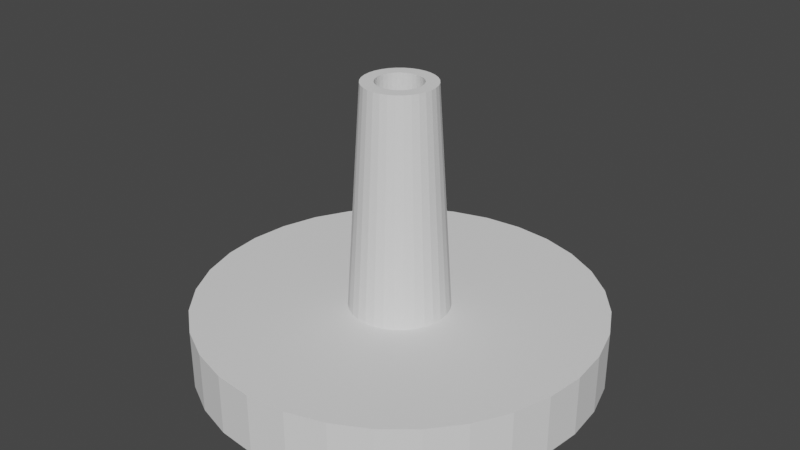 # Source: tope-soporte.blend  (saved by Blender 3.5.10; exported with 4.5.12 LTS)
import bpy
from mathutils import Matrix  # noqa: F401  (used for matrix-valued properties, if any)

bpy.ops.wm.read_factory_settings(use_empty=True)
scene = bpy.context.scene
scene.name = 'Scene'

# ---- collections
col_collection = bpy.data.collections.new('Collection'); scene.collection.children.link(col_collection)

# ---- world
world_world = bpy.data.worlds.new('World'); scene.world = world_world
world_world.use_nodes = True; world_world.node_tree.nodes.clear()
_N = world_world.node_tree.nodes; _L = world_world.node_tree.links
n0 = _N.new('ShaderNodeOutputWorld'); n0.name = 'World Output'; n0.location = (300, 300)
n1 = _N.new('ShaderNodeBackground'); n1.name = 'Background'; n1.location = (10, 300)
n1.inputs[0].default_value = (0.05088, 0.05088, 0.05088, 1.0)
_L.new(n1.outputs[0], n0.inputs[0])
n0.is_active_output = True
world_world.color = (0.05088, 0.05088, 0.05088)
world_world.use_sun_shadow = False
world_world.sun_shadow_jitter_overblur = 0.0

# ---- meshes
me_circle = bpy.data.meshes.new('Circle')
me_circle.from_pydata([(3.433e-07, 0.1541, 1.375), (0.03007, 0.1512, 1.375), (0.05899, 0.1424, 1.375), (0.08564, 0.1282, 1.375), (0.109, 0.109, 1.375), (0.1282, 0.08564, 1.375), (0.1424, 0.05899, 1.375), (0.1512, 0.03007, 1.375), (0.1541, -7.869e-09, 1.375), (0.1512, -0.03007, 1.375), (0.1424, -0.05899, 1.375), (0.1282, -0.08564, 1.375), (0.109, -0.109, 1.375), (0.08564, -0.1282, 1.375), (0.05899, -0.1424, 1.375), (0.03007, -0.1512, 1.375), (3.433e-07, -0.1541, 1.375), (-0.03007, -0.1512, 1.375), (-0.05899, -0.1424, 1.375), (-0.08564, -0.1282, 1.375), (-0.109, -0.109, 1.375), (-0.1282, -0.08564, 1.375), (-0.1424, -0.05899, 1.375), (-0.1512, -0.03007, 1.375), (-0.1541, -7.869e-09, 1.375), (-0.1512, 0.03007, 1.375), (-0.1424, 0.05899, 1.375), (-0.1282, 0.08564, 1.375), (-0.109, 0.109, 1.375), (-0.08564, 0.1282, 1.375), (-0.05899, 0.1424, 1.375), (-0.03007, 0.1512, 1.375), (-0.04704, 0.2365, 1.375), (-0.09227, 0.2228, 1.375), (-0.134, 0.2005, 1.375), (-0.1705, 0.1705, 1.375), (-0.2005, 0.134, 1.375), (-0.2228, 0.09227, 1.375), (-0.2365, 0.04704, 1.375), (-0.2411, -8.274e-09, 1.375), (-0.2365, -0.04704, 1.375), (-0.2228, -0.09227, 1.375), (-0.2005, -0.134, 1.375), (-0.1705, -0.1705, 1.375), (-0.134, -0.2005, 1.375), (-0.09227, -0.2228, 1.375), (-0.04704, -0.2365, 1.375), (3.447e-07, -0.2411, 1.375), (0.04704, -0.2365, 1.375), (0.09227, -0.2228, 1.375), (0.134, -0.2005, 1.375), (0.1705, -0.1705, 1.375), (0.2005, -0.134, 1.375), (0.2228, -0.09227, 1.375), (0.2365, -0.04704, 1.375), (0.2411, -8.274e-09, 1.375), (0.2365, 0.04704, 1.375), (0.2228, 0.09227, 1.375), (0.2005, 0.134, 1.375), (0.1705, 0.1705, 1.375), (0.134, 0.2005, 1.375), (0.09227, 0.2228, 1.375), (0.04704, 0.2365, 1.375), (3.447e-07, 0.2411, 1.375), (0.04228, 0.2125, -0.1431), (7.223e-08, 0.2167, -0.1431), (0.08293, 0.2002, -0.1431), (0.1204, 0.1802, -0.1431), (0.1532, 0.1532, -0.1431), (0.1802, 0.1204, -0.1431), (0.2002, 0.08293, -0.1431), (0.2125, 0.04228, -0.1431), (0.2167, -8.076e-09, -0.1431), (0.2125, -0.04228, -0.1431), (0.2002, -0.08293, -0.1431), (0.1802, -0.1204, -0.1431), (0.1532, -0.1532, -0.1431), (0.1204, -0.1802, -0.1431), (0.08293, -0.2002, -0.1431), (0.04228, -0.2125, -0.1431), (7.223e-08, -0.2167, -0.1431), (-0.04227, -0.2125, -0.1431), (-0.08293, -0.2002, -0.1431), (-0.1204, -0.1802, -0.1431), (-0.1532, -0.1532, -0.1431), (-0.1802, -0.1204, -0.1431), (-0.2002, -0.08293, -0.1431), (-0.2125, -0.04228, -0.1431), (-0.2167, -8.076e-09, -0.1431), (-0.2125, 0.04228, -0.1431), (-0.2002, 0.08293, -0.1431), (-0.1802, 0.1204, -0.1431), (-0.1532, 0.1532, -0.1431), (-0.1204, 0.1802, -0.1431), (-0.08293, 0.2002, -0.1431), (-0.04227, 0.2125, -0.1431), (-0.3325, 0.06613, -0.1431), (0.3132, -0.1297, -0.1431), (0.3325, -0.06613, -0.1431), (0.339, -8.646e-09, -0.1431), (0.3325, 0.06613, -0.1431), (0.3132, 0.1297, -0.1431), (0.2818, 0.1883, -0.1431), (-0.06613, 0.3325, -0.1431), (-0.06613, -0.3325, -0.1431), (0.1883, 0.2818, -0.1431), (-0.1883, 0.2818, -0.1431), (0.06613, -0.3325, -0.1431), (0.06613, 0.3325, -0.1431), (0.1297, -0.3132, -0.1431), (-0.3132, 0.1297, -0.1431), (0.2397, -0.2397, -0.1431), (-0.1297, 0.3132, -0.1431), (-0.2397, 0.2397, -0.1431), (-0.2818, 0.1883, -0.1431), (-0.339, -8.646e-09, -0.1431), (-0.3325, -0.06613, -0.1431), (-0.3132, -0.1297, -0.1431), (-0.2818, -0.1883, -0.1431), (-0.2397, -0.2397, -0.1431), (-0.1883, -0.2818, -0.1431), (-0.1297, -0.3132, -0.1431), (7.422e-08, -0.339, -0.1431), (0.1883, -0.2818, -0.1431), (0.2818, -0.1883, -0.1431), (0.2397, 0.2397, -0.1431), (0.1297, 0.3132, -0.1431), (7.422e-08, 0.339, -0.1431), (-1.351, 0.283, -0.1431), (1.252, -0.5066, -0.1431), (1.329, -0.2502, -0.1431), (1.356, 0.01637, -0.1431), (1.329, 0.283, -0.1431), (1.252, 0.5394, -0.1431), (1.125, 0.7756, -0.1431), (-0.2776, 1.357, -0.1431), (-0.2776, -1.324, -0.1431), (0.7483, 1.153, -0.1431), (-0.7702, 1.153, -0.1431), (0.2557, -1.324, -0.1431), (0.2557, 1.357, -0.1431), (0.5121, -1.246, -0.1431), (-1.274, 0.5394, -0.1431), (0.9554, -0.95, -0.1431), (-0.5339, 1.279, -0.1431), (-0.9773, 0.9827, -0.1431), (-1.147, 0.7756, -0.1431), (-1.378, 0.01637, -0.1431), (-1.351, -0.2502, -0.1431), (-1.274, -0.5066, -0.1431), (-1.147, -0.7429, -0.1431), (-0.9773, -0.95, -0.1431), (-0.7702, -1.12, -0.1431), (-0.5339, -1.246, -0.1431), (-0.01094, -1.35, -0.1431), (0.7483, -1.12, -0.1431), (1.125, -0.7429, -0.1431), (0.9554, 0.9827, -0.1431), (0.5121, 1.279, -0.1431), (-0.01094, 1.383, -0.1431), (-1.351, 0.283, -0.5526), (1.252, -0.5066, -0.5526), (1.329, -0.2502, -0.5526), (1.356, 0.01637, -0.5526), (1.329, 0.283, -0.5526), (1.252, 0.5394, -0.5526), (1.125, 0.7756, -0.5526), (-0.2776, 1.357, -0.5526), (-0.2776, -1.324, -0.5526), (0.7483, 1.153, -0.5526), (-0.7702, 1.153, -0.5526), (0.2557, -1.324, -0.5526), (0.2557, 1.357, -0.5526), (0.5121, -1.246, -0.5526), (-1.274, 0.5394, -0.5526), (0.9554, -0.95, -0.5526), (-0.5339, 1.279, -0.5526), (-0.9773, 0.9827, -0.5526), (-1.147, 0.7756, -0.5526), (-1.378, 0.01637, -0.5526), (-1.351, -0.2502, -0.5526), (-1.274, -0.5066, -0.5526), (-1.147, -0.7429, -0.5526), (-0.9773, -0.95, -0.5526), (-0.7702, -1.12, -0.5526), (-0.5339, -1.246, -0.5526), (-0.01094, -1.35, -0.5526), (0.7483, -1.12, -0.5526), (1.125, -0.7429, -0.5526), (0.9554, 0.9827, -0.5526), (0.5121, 1.279, -0.5526), (-0.01094, 1.383, -0.5526)], [], [(6, 57, 58, 5), (28, 35, 36, 27), (19, 44, 45, 18), (26, 37, 38, 25), (1, 62, 63, 0), (0, 63, 32, 31), (25, 38, 39, 24), (14, 49, 50, 13), (5, 58, 59, 4), (11, 52, 53, 10), (27, 36, 37, 26), (18, 45, 46, 17), (24, 39, 40, 23), (13, 50, 51, 12), (31, 32, 33, 30), (10, 53, 54, 9), (12, 51, 52, 11), (4, 59, 60, 3), (23, 40, 41, 22), (17, 46, 47, 16), (9, 54, 55, 8), (30, 33, 34, 29), (22, 41, 42, 21), (3, 60, 61, 2), (8, 55, 56, 7), (16, 47, 48, 15), (21, 42, 43, 20), (29, 34, 35, 28), (7, 56, 57, 6), (2, 61, 62, 1), (20, 43, 44, 19), (15, 48, 49, 14), (10, 9, 73, 74), (61, 60, 105, 126), (11, 10, 74, 75), (46, 45, 121, 104), (12, 11, 75, 76), (13, 12, 76, 77), (48, 47, 122, 107), (14, 13, 77, 78), (54, 53, 97, 98), (15, 14, 78, 79), (50, 49, 109, 123), (56, 55, 99, 100), (16, 15, 79, 80), (17, 16, 80, 81), (52, 51, 111, 124), (18, 17, 81, 82), (19, 18, 82, 83), (58, 57, 101, 102), (20, 19, 83, 84), (32, 63, 127, 103), (21, 20, 84, 85), (22, 21, 85, 86), (60, 59, 125, 105), (33, 32, 103, 112), (23, 22, 86, 87), (34, 33, 112, 106), (35, 34, 106, 113), (24, 23, 87, 88), (37, 36, 114, 110), (25, 24, 88, 89), (62, 61, 126, 108), (39, 38, 96, 115), (26, 25, 89, 90), (36, 35, 113, 114), (41, 40, 116, 117), (27, 26, 90, 91), (1, 0, 65, 64), (43, 42, 118, 119), (28, 27, 91, 92), (2, 1, 64, 66), (63, 62, 108, 127), (45, 44, 120, 121), (29, 28, 92, 93), (3, 2, 66, 67), (38, 37, 110, 96), (47, 46, 104, 122), (30, 29, 93, 94), (4, 3, 67, 68), (49, 48, 107, 109), (31, 30, 94, 95), (5, 4, 68, 69), (40, 39, 115, 116), (51, 50, 123, 111), (0, 31, 95, 65), (6, 5, 69, 70), (53, 52, 124, 97), (7, 6, 70, 71), (42, 41, 117, 118), (55, 54, 98, 99), (8, 7, 71, 72), (57, 56, 100, 101), (9, 8, 72, 73), (44, 43, 119, 120), (59, 58, 102, 125), (64, 66, 67, 68, 69, 70, 71, 72, 73, 74, 75, 76, 77, 78, 79, 80, 81, 82, 83, 84, 85, 86, 87, 88, 89, 90, 91, 92, 93, 94, 95, 65), (96, 110, 142, 128), (99, 98, 130, 131), (116, 115, 147, 148), (101, 100, 132, 133), (118, 117, 149, 150), (125, 102, 134, 157), (112, 103, 135, 144), (120, 119, 151, 152), (126, 105, 137, 158), (113, 106, 138, 145), (104, 121, 153, 136), (98, 97, 129, 130), (110, 114, 146, 142), (107, 122, 154, 139), (100, 99, 131, 132), (115, 96, 128, 147), (123, 109, 141, 155), (102, 101, 133, 134), (117, 116, 148, 149), (124, 111, 143, 156), (103, 127, 159, 135), (119, 118, 150, 151), (105, 125, 157, 137), (121, 120, 152, 153), (106, 112, 144, 138), (122, 104, 136, 154), (108, 126, 158, 140), (109, 107, 139, 141), (114, 113, 145, 146), (111, 123, 155, 143), (127, 108, 140, 159), (97, 124, 156, 129), (146, 145, 177, 178), (143, 155, 187, 175), (159, 140, 172, 191), (129, 156, 188, 161), (128, 142, 174, 160), (131, 130, 162, 163), (148, 147, 179, 180), (133, 132, 164, 165), (150, 149, 181, 182), (157, 134, 166, 189), (144, 135, 167, 176), (152, 151, 183, 184), (158, 137, 169, 190), (145, 138, 170, 177), (136, 153, 185, 168), (130, 129, 161, 162), (142, 146, 178, 174), (139, 154, 186, 171), (132, 131, 163, 164), (147, 128, 160, 179), (155, 141, 173, 187), (134, 133, 165, 166), (149, 148, 180, 181), (156, 143, 175, 188), (135, 159, 191, 167), (151, 150, 182, 183), (137, 157, 189, 169), (153, 152, 184, 185), (138, 144, 176, 170), (154, 136, 168, 186), (140, 158, 190, 172), (141, 139, 171, 173), (167, 191, 172, 190, 169, 189, 166, 165, 164, 163, 162, 161, 188, 175, 187, 173, 171, 186, 168, 185, 184, 183, 182, 181, 180, 179, 160, 174, 178, 177, 170, 176)])
_uv = me_circle.uv_layers.new(name='UVMap')
_uv.uv.foreach_set('vector', [0.0, 0.0, 0.0, 0.0, 0.0, 0.0, 0.0, 0.0, 0.0, 0.0, 0.0, 0.0, 0.0, 0.0, 0.0, 0.0, 0.0, 0.0, 0.0, 0.0, 0.0, 0.0, 0.0, 0.0, 0.0, 0.0, 0.0, 0.0, 0.0, 0.0, 0.0, 0.0, 0.0, 0.0, 0.0, 0.0, 0.0, 0.0, 0.0, 0.0, 0.0, 0.0, 0.0, 0.0, 0.0, 0.0, 0.0, 0.0, 0.0, 0.0, 0.0, 0.0, 0.0, 0.0, 0.0, 0.0, 0.0, 0.0, 0.0, 0.0, 0.0, 0.0, 0.0, 0.0, 0.0, 0.0, 0.0, 0.0, 0.0, 0.0, 0.0, 0.0, 0.0, 0.0, 0.0, 0.0, 0.0, 0.0, 0.0, 0.0, 0.0, 0.0, 0.0, 0.0, 0.0, 0.0, 0.0, 0.0, 0.0, 0.0, 0.0, 0.0, 0.0, 0.0, 0.0, 0.0, 0.0, 0.0, 0.0, 0.0, 0.0, 0.0, 0.0, 0.0, 0.0, 0.0, 0.0, 0.0, 0.0, 0.0, 0.0, 0.0, 0.0, 0.0, 0.0, 0.0, 0.0, 0.0, 0.0, 0.0, 0.0, 0.0, 0.0, 0.0, 0.0, 0.0, 0.0, 0.0, 0.0, 0.0, 0.0, 0.0, 0.0, 0.0, 0.0, 0.0, 0.0, 0.0, 0.0, 0.0, 0.0, 0.0, 0.0, 0.0, 0.0, 0.0, 0.0, 0.0, 0.0, 0.0, 0.0, 0.0, 0.0, 0.0, 0.0, 0.0, 0.0, 0.0, 0.0, 0.0, 0.0, 0.0, 0.0, 0.0, 0.0, 0.0, 0.0, 0.0, 0.0, 0.0, 0.0, 0.0, 0.0, 0.0, 0.0, 0.0, 0.0, 0.0, 0.0, 0.0, 0.0, 0.0, 0.0, 0.0, 0.0, 0.0, 0.0, 0.0, 0.0, 0.0, 0.0, 0.0, 0.0, 0.0, 0.0, 0.0, 0.0, 0.0, 0.0, 0.0, 0.0, 0.0, 0.0, 0.0, 0.0, 0.0, 0.0, 0.0, 0.0, 0.0, 0.0, 0.0, 0.0, 0.0, 0.0, 0.0, 0.0, 0.0, 0.0, 0.0, 0.0, 0.0, 0.0, 0.0, 0.0, 0.0, 0.0, 0.0, 0.0, 0.0, 0.0, 0.0, 0.0, 0.0, 0.0, 0.0, 0.0, 0.0, 0.0, 0.0, 0.0, 0.0, 0.0, 0.0, 0.0, 0.0, 0.0, 0.0, 0.0, 0.0, 0.0, 0.0, 0.0, 0.0, 0.0, 0.0, 0.0, 0.0, 0.0, 0.0, 0.0, 0.0, 0.0, 0.0, 0.0, 0.0, 0.0, 0.0, 0.0, 0.0, 0.0, 0.0, 0.0, 0.0, 0.0, 0.0, 0.0, 0.0, 0.0, 0.0, 0.0, 0.0, 0.0, 0.0, 0.0, 0.0, 0.0, 0.0, 0.0, 0.0, 0.0, 0.0, 0.0, 0.0, 0.0, 0.0, 0.0, 0.0, 0.0, 0.0, 0.0, 0.0, 0.0, 0.0, 0.0, 0.0, 0.0, 0.0, 0.0, 0.0, 0.0, 0.0, 0.0, 0.0, 0.0, 0.0, 0.0, 0.0, 0.0, 0.0, 0.0, 0.0, 0.0, 0.0, 0.0, 0.0, 0.0, 0.0, 0.0, 0.0, 0.0, 0.0, 0.0, 0.0, 0.0, 0.0, 0.0, 0.0, 0.0, 0.0, 0.0, 0.0, 0.0, 0.0, 0.0, 0.0, 0.0, 0.0, 0.0, 0.0, 0.0, 0.0, 0.0, 0.0, 0.0, 0.0, 0.0, 0.0, 0.0, 0.0, 0.0, 0.0, 0.0, 0.0, 0.0, 0.0, 0.0, 0.0, 0.0, 0.0, 0.0, 0.0, 0.0, 0.0, 0.0, 0.0, 0.0, 0.0, 0.0, 0.0, 0.0, 0.0, 0.0, 0.0, 0.0, 0.0, 0.0, 0.0, 0.0, 0.0, 0.0, 0.0, 0.0, 0.0, 0.0, 0.0, 0.0, 0.0, 0.0, 0.0, 0.0, 0.0, 0.0, 0.0, 0.0, 0.0, 0.0, 0.0, 0.0, 0.0, 0.0, 0.0, 0.0, 0.0, 0.0, 0.0, 0.0, 0.0, 0.0, 0.0, 0.0, 0.0, 0.0, 0.0, 0.0, 0.0, 0.0, 0.0, 0.0, 0.0, 0.0, 0.0, 0.0, 0.0, 0.0, 0.0, 0.0, 0.0, 0.0, 0.0, 0.0, 0.0, 0.0, 0.0, 0.0, 0.0, 0.0, 0.0, 0.0, 0.0, 0.0, 0.0, 0.0, 0.0, 0.0, 0.0, 0.0, 0.0, 0.0, 0.0, 0.0, 0.0, 0.0, 0.0, 0.0, 0.0, 0.0, 0.0, 0.0, 0.0, 0.0, 0.0, 0.0, 0.0, 0.0, 0.0, 0.0, 0.0, 0.0, 0.0, 0.0, 0.0, 0.0, 0.0, 0.0, 0.0, 0.0, 0.0, 0.0, 0.0, 0.0, 0.0, 0.0, 0.0, 0.0, 0.0, 0.0, 0.0, 0.0, 0.0, 0.0, 0.0, 0.0, 0.0, 0.0, 0.0, 0.0, 0.0, 0.0, 0.0, 0.0, 0.0, 0.0, 0.0, 0.0, 0.0, 0.0, 0.0, 0.0, 0.0, 0.0, 0.0, 0.0, 0.0, 0.0, 0.0, 0.0, 0.0, 0.0, 0.0, 0.0, 0.0, 0.0, 0.0, 0.0, 0.0, 0.0, 0.0, 0.0, 0.0, 0.0, 0.0, 0.0, 0.0, 0.0, 0.0, 0.0, 0.0, 0.0, 0.0, 0.0, 0.0, 0.0, 0.0, 0.0, 0.0, 0.0, 0.0, 0.0, 0.0, 0.0, 0.0, 0.0, 0.0, 0.0, 0.0, 0.0, 0.0, 0.0, 0.0, 0.0, 0.0, 0.0, 0.0, 0.0, 0.0, 0.0, 0.0, 0.0, 0.0, 0.0, 0.0, 0.0, 0.0, 0.0, 0.0, 0.0, 0.0, 0.0, 0.0, 0.0, 0.0, 0.0, 0.0, 0.0, 0.0, 0.0, 0.0, 0.0, 0.0, 0.0, 0.0, 0.0, 0.0, 0.0, 0.0, 0.0, 0.0, 0.0, 0.0, 0.0, 0.0, 0.0, 0.0, 0.0, 0.0, 0.0, 0.0, 0.0, 0.0, 0.0, 0.0, 0.0, 0.0, 0.0, 0.0, 0.0, 0.0, 0.0, 0.0, 0.0, 0.0, 0.0, 0.0, 0.0, 0.0, 0.0, 0.0, 0.0, 0.0, 0.0, 0.0, 0.0, 0.0, 0.0, 0.0, 0.0, 0.0, 0.0, 0.0, 0.0, 0.0, 0.0, 0.0, 0.0, 0.0, 0.0, 0.0, 0.0, 0.0, 0.0, 0.0, 0.0, 0.0, 0.0, 0.0, 0.0, 0.0, 0.0, 0.0, 0.0, 0.0, 0.0, 0.0, 0.0, 0.0, 0.0, 0.0, 0.0, 0.0, 0.0, 0.0, 0.0, 0.0, 0.0, 0.0, 0.0, 0.0, 0.0, 0.0, 0.0, 0.0, 0.0, 0.0, 0.0, 0.0, 0.0, 0.0, 0.0, 0.0, 0.0, 0.0, 0.0, 0.0, 0.0, 0.0, 0.0, 0.0, 0.0, 0.0, 0.0, 0.0, 0.0, 0.0, 0.0, 0.0, 0.0, 0.0, 0.0, 0.0, 0.0, 0.0, 0.0, 0.0, 0.0, 0.0, 0.0, 0.0, 0.0, 0.0, 0.0, 0.0, 0.0, 0.0, 0.0, 0.0, 0.0, 0.0, 0.0, 0.0, 0.0, 0.0, 0.0, 0.0, 0.0, 0.0, 0.0, 0.0, 0.0, 0.0, 0.0, 0.0, 0.0, 0.0, 0.0, 0.0, 0.0, 0.0, 0.0, 0.0, 0.0, 0.0, 0.0, 0.0, 0.0, 0.0, 0.0, 0.0, 0.0, 0.0, 0.0, 0.0, 0.0, 0.0, 0.0, 0.0, 0.0, 0.0, 0.0, 0.0, 0.0, 0.0, 0.0, 0.0, 0.0, 0.0, 0.0, 0.0, 0.0, 0.0, 0.0, 0.0, 0.0, 0.0, 0.0, 0.0, 0.0, 0.0, 0.0, 0.0, 0.0, 0.0, 0.0, 0.0, 0.0, 0.0, 0.0, 0.0, 0.0, 0.0, 0.0, 0.0, 0.0, 0.0, 0.0, 0.0, 0.0, 0.0, 0.0, 0.0, 0.0, 0.0, 0.0, 0.0, 0.0, 0.0, 0.0, 0.0, 0.0, 0.0, 0.0, 0.0, 0.0, 0.0, 0.0, 0.0, 0.0, 0.0, 0.0, 0.0, 0.0, 0.0, 0.0, 0.0, 0.0, 0.0, 0.0, 0.0, 0.0, 0.0, 0.0, 0.0, 0.0, 0.0, 0.0, 0.0, 0.0, 0.0, 0.0, 0.0, 0.0, 0.0, 0.0, 0.0, 0.0, 0.0, 0.0, 0.0, 0.0, 0.0, 0.0, 0.0, 0.0, 0.0, 0.0, 0.0, 0.0, 0.0, 0.0, 0.0, 0.0, 0.0, 0.0, 0.0, 0.0, 0.0, 0.0, 0.0, 0.0, 0.0, 0.0, 0.0, 0.0, 0.0, 0.0, 0.0, 0.0, 0.0, 0.0, 0.0, 0.0, 0.0, 0.0, 0.0, 0.0, 0.0, 0.0, 0.0, 0.0, 0.0, 0.0, 0.0, 0.0, 0.0, 0.0, 0.0, 0.0, 0.0, 0.0, 0.0, 0.0, 0.0, 0.0, 0.0, 0.0, 0.0, 0.0, 0.0, 0.0, 0.0, 0.0, 0.0, 0.0, 0.0, 0.0, 0.0, 0.0, 0.0, 0.0, 0.0, 0.0, 0.0, 0.0, 0.0, 0.0, 0.0, 0.0, 0.0, 0.0, 0.0, 0.0, 0.0, 0.0, 0.0, 0.0, 0.0, 0.0, 0.0, 0.0, 0.0, 0.0, 0.0, 0.0, 0.0, 0.0, 0.0, 0.0, 0.0, 0.0, 0.0, 0.0, 0.0, 0.0, 0.0, 0.0, 0.0, 0.0, 0.0, 0.0, 0.0, 0.0, 0.0, 0.0, 0.0, 0.0, 0.0, 0.0, 0.0, 0.0, 0.0, 0.0, 0.0, 0.0, 0.0, 0.0, 0.0, 0.0, 0.0, 0.0, 0.0, 0.0, 0.0, 0.0, 0.0, 0.0, 0.0, 0.0, 0.0, 0.0, 0.0, 0.0, 0.0, 0.0, 0.0, 0.0, 0.0, 0.0, 0.0, 0.0, 0.0, 0.0, 0.0, 0.0, 0.0, 0.0, 0.0, 0.0, 0.0, 0.0, 0.0, 0.0, 0.0, 0.0, 0.0, 0.0, 0.0, 0.0, 0.0, 0.0, 0.0, 0.0, 0.0, 0.0, 0.0, 0.0, 0.0, 0.0, 0.0, 0.0, 0.0, 0.0, 0.0, 0.0, 0.0, 0.0, 0.0, 0.0, 0.0, 0.0, 0.0, 0.0, 0.0, 0.0, 0.0, 0.0, 0.0, 0.0, 0.0, 0.0, 0.0, 0.0, 0.0, 0.0, 0.0, 0.0, 0.0, 0.0, 0.0, 0.0, 0.0, 0.0, 0.0, 0.0, 0.0, 0.0, 0.0, 0.0, 0.0, 0.0, 0.0, 0.0, 0.0, 0.0, 0.0, 0.0, 0.0, 0.0, 0.0, 0.0, 0.0, 0.0, 0.0, 0.0, 0.0, 0.0, 0.0, 0.0, 0.0, 0.0, 0.0, 0.0, 0.0, 0.0, 0.0, 0.0, 0.0, 0.0, 0.0, 0.0, 0.0, 0.0, 0.0, 0.0, 0.0, 0.0, 0.0, 0.0, 0.0, 0.0, 0.0, 0.0, 0.0, 0.0, 0.0, 0.0, 0.0, 0.0, 0.0, 0.0, 0.0, 0.0, 0.0, 0.0, 0.0, 0.0, 0.0, 0.0, 0.0, 0.0, 0.0, 0.0, 0.0, 0.0, 0.0, 0.0, 0.0, 0.0, 0.0, 0.0, 0.0, 0.0, 0.0, 0.0, 0.0, 0.0, 0.0, 0.0, 0.0, 0.0, 0.0, 0.0, 0.0, 0.0, 0.0, 0.0, 0.0, 0.0, 0.0, 0.0, 0.0, 0.0, 0.0, 0.0, 0.0, 0.0, 0.0, 0.0, 0.0, 0.0, 0.0, 0.0, 0.0, 0.0, 0.0, 0.0, 0.0, 0.0, 0.0, 0.0, 0.0, 0.0, 0.0, 0.0, 0.0, 0.0, 0.0, 0.0, 0.0, 0.0, 0.0, 0.0, 0.0, 0.0, 0.0, 0.0, 0.0, 0.0, 0.0, 0.0, 0.0, 0.0, 0.0, 0.0, 0.0, 0.0, 0.0, 0.0, 0.0, 0.0, 0.0, 0.0, 0.0, 0.0, 0.0, 0.0, 0.0, 0.0, 0.0, 0.0, 0.0, 0.0, 0.0, 0.0, 0.0, 0.0, 0.0, 0.0, 0.0, 0.0, 0.0, 0.0, 0.0, 0.0, 0.0, 0.0, 0.0, 0.0, 0.0, 0.0, 0.0, 0.0, 0.0, 0.0, 0.0, 0.0, 0.0, 0.0, 0.0, 0.0, 0.0, 0.0, 0.0, 0.0, 0.0, 0.0, 0.0, 0.0, 0.0, 0.0, 0.0, 0.0, 0.0, 0.0, 0.0, 0.0, 0.0, 0.0, 0.0, 0.0, 0.0, 0.0, 0.0, 0.0, 0.0, 0.0, 0.0, 0.0, 0.0, 0.0, 0.0, 0.0, 0.0, 0.0, 0.0, 0.0, 0.0, 0.0, 0.0, 0.0, 0.0, 0.0, 0.0, 0.0, 0.0, 0.0, 0.0, 0.0, 0.0, 0.0, 0.0, 0.0, 0.0, 0.0, 0.0, 0.0, 0.0, 0.0, 0.0, 0.0, 0.0, 0.0, 0.0, 0.0, 0.0, 0.0, 0.0, 0.0, 0.0, 0.0, 0.0, 0.0, 0.0, 0.0, 0.0, 0.0, 0.0, 0.0, 0.0, 0.0, 0.0, 0.0, 0.0, 0.0, 0.0, 0.0, 0.0, 0.0, 0.0, 0.0, 0.0, 0.0, 0.0, 0.0, 0.0, 0.0, 0.0, 0.0, 0.0, 0.0, 0.0, 0.0, 0.0, 0.0, 0.0, 0.0, 0.0, 0.0, 0.0, 0.0, 0.0, 0.0, 0.0, 0.0, 0.0, 0.0, 0.0, 0.0, 0.0, 0.0, 0.0, 0.0, 0.0, 0.0, 0.0, 0.0, 0.0, 0.0, 0.0, 0.0, 0.0, 0.0, 0.0, 0.0, 0.0, 0.0, 0.0, 0.0, 0.0])
me_circle.update()

# ---- objects
ob_circle = bpy.data.objects.new('Circle', me_circle)

# ---- transforms, parenting, visibility, modifiers, constraints
ob_circle.location = (-4.534e-07, 8.289e-09, 0.5417)

# ---- collection membership
col_collection.objects.link(ob_circle)

# ---- scene / render settings (as saved in the file)
scene.frame_start = 1; scene.frame_end = 250; scene.frame_set(1)
scene.render.engine = 'BLENDER_EEVEE_NEXT'
scene.cycles.sampling_pattern = 'TABULATED_SOBOL'
scene.view_settings.view_transform = 'Filmic'
scene.unit_settings.scale_length = 0.01
bpy.context.view_layer.update()

# ---- added for rendering (the .blend has no active camera and no usable light): camera, sun
cam_auto = bpy.data.cameras.new('AutoCamera')
cam_auto.lens = 50.0
cam_auto.sensor_width = 36.0
cam_auto.clip_end = 1000.0
ob_auto_camera = bpy.data.objects.new('AutoCamera', cam_auto)
scene.collection.objects.link(ob_auto_camera)
ob_auto_camera.location = (3.9854, -4.77924, 4.14988)
ob_auto_camera.rotation_euler = (1.09748, -7.21219e-08, 0.694738)
scene.camera = ob_auto_camera
light_auto_sun = bpy.data.lights.new('AutoSun', 'SUN')
light_auto_sun.energy = 3.0
light_auto_sun.angle = 0.0523599
ob_auto_sun = bpy.data.objects.new('AutoSun', light_auto_sun)
scene.collection.objects.link(ob_auto_sun)
ob_auto_sun.rotation_euler = (0.872665, 0.174533, 0.523599)
bpy.context.view_layer.update()
